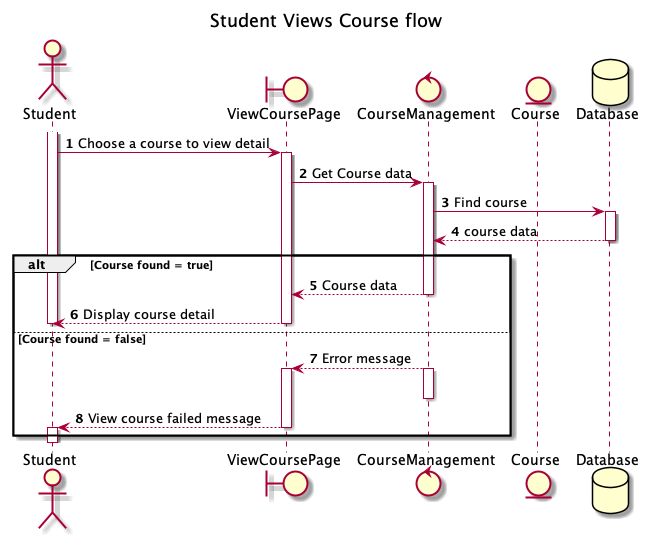

The diagram above was rendered by PlantUML. Its source (embedded in the PNG):
@startuml View Course flow

title Student Views Course flow

actor Student
boundary ViewCoursePage
control CourseManagement
entity Course
database Database

autonumber
activate Student
Student -> ViewCoursePage: Choose a course to view detail
activate ViewCoursePage
ViewCoursePage -> CourseManagement: Get Course data
activate CourseManagement
CourseManagement -> Database: Find course
activate Database
Database --> CourseManagement: course data
deactivate Database

alt Course found = true
  CourseManagement --> ViewCoursePage: Course data
  deactivate CourseManagement
  ViewCoursePage --> Student: Display course detail
  deactivate ViewCoursePage
  deactivate Student
else Course found = false
  autonumber 7
  CourseManagement --> ViewCoursePage: Error message
  activate CourseManagement
  deactivate CourseManagement
  activate ViewCoursePage
  ViewCoursePage --> Student: View course failed message
  deactivate ViewCoursePage
  activate Student
  deactivate Student
end
deactivate Student

@enduml